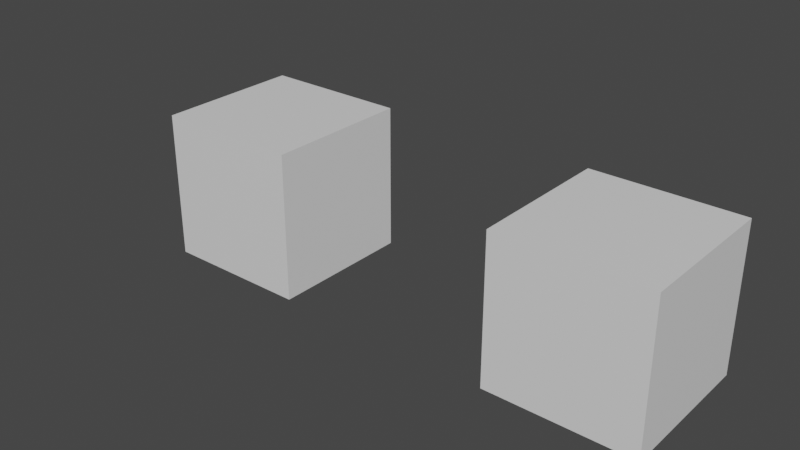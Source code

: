 # Source: 28_sk_reset.blend  (saved by Blender 3.6.10; exported with 4.5.12 LTS)
import bpy
from mathutils import Matrix  # noqa: F401  (used for matrix-valued properties, if any)

bpy.ops.wm.read_factory_settings(use_empty=True)
scene = bpy.context.scene
scene.name = 'Scene'

# ---- collections
col_collection = bpy.data.collections.new('Collection'); scene.collection.children.link(col_collection)

# ---- materials (node trees are filled in below, after node groups)
mat_material = bpy.data.materials.new('Material')
mat_material.alpha_threshold = 0.0
mat_material.use_transparent_shadow = False
mat_material.roughness = 0.5
mat_material.line_color = (0.0, 0.0, 0.0, 1.0)

# ---- material node trees
mat_material.use_nodes = True; mat_material.node_tree.nodes.clear()
_N = mat_material.node_tree.nodes; _L = mat_material.node_tree.links
n0 = _N.new('ShaderNodeOutputMaterial'); n0.name = 'Material Output'; n0.location = (300, 300)
n1 = _N.new('ShaderNodeBsdfPrincipled'); n1.name = 'Principled BSDF'; n1.location = (10, 300)
n1.distribution = 'GGX'
n1.subsurface_method = 'RANDOM_WALK_SKIN'
n1.inputs[3].default_value = 1.45
n1.inputs[27].default_value = (0.0, 0.0, 0.0, 1.0)
n1.inputs[28].default_value = 1.0
_L.new(n1.outputs[0], n0.inputs[0])
n0.is_active_output = True

# ---- world
world_world = bpy.data.worlds.new('World'); scene.world = world_world
world_world.use_nodes = True; world_world.node_tree.nodes.clear()
_N = world_world.node_tree.nodes; _L = world_world.node_tree.links
n0 = _N.new('ShaderNodeOutputWorld'); n0.name = 'World Output'; n0.location = (300, 300)
n1 = _N.new('ShaderNodeBackground'); n1.name = 'Background'; n1.location = (10, 300)
n1.inputs[0].default_value = (0.05088, 0.05088, 0.05088, 1.0)
_L.new(n1.outputs[0], n0.inputs[0])
n0.is_active_output = True
world_world.color = (0.05088, 0.05088, 0.05088)
world_world.use_sun_shadow = False
world_world.sun_shadow_jitter_overblur = 0.0

# ---- meshes
me_cube = bpy.data.meshes.new('Cube')
me_cube.from_pydata([(1.0, 1.0, 1.0), (1.0, 1.0, -1.0), (1.0, -1.0, 1.0), (1.0, -1.0, -1.0), (-1.0, 1.0, 1.0), (-1.0, 1.0, -1.0), (-1.0, -1.0, 1.0), (-1.0, -1.0, -1.0)], [], [(0, 4, 6, 2), (3, 2, 6, 7), (7, 6, 4, 5), (5, 1, 3, 7), (1, 0, 2, 3), (5, 4, 0, 1)])
_uv = me_cube.uv_layers.new(name='UVMap')
_uv.uv.foreach_set('vector', [0.625, 0.5, 0.875, 0.5, 0.875, 0.75, 0.625, 0.75, 0.375, 0.75, 0.625, 0.75, 0.625, 1.0, 0.375, 1.0, 0.375, 0.0, 0.625, 0.0, 0.625, 0.25, 0.375, 0.25, 0.125, 0.5, 0.375, 0.5, 0.375, 0.75, 0.125, 0.75, 0.375, 0.5, 0.625, 0.5, 0.625, 0.75, 0.375, 0.75, 0.375, 0.25, 0.625, 0.25, 0.625, 0.5, 0.375, 0.5])
me_cube.materials.append(mat_material)
me_cube.use_mirror_vertex_groups = False
me_cube.update()
me_cube_001 = bpy.data.meshes.new('Cube.001')
me_cube_001.from_pydata([(1.0, 1.0, 1.0), (1.0, 1.0, -1.0), (1.0, -1.0, 1.0), (1.0, -1.0, -1.0), (-1.0, 1.0, 1.0), (-1.0, 1.0, -1.0), (-1.0, -1.0, 1.0), (-1.0, -1.0, -1.0)], [], [(0, 4, 6, 2), (3, 2, 6, 7), (7, 6, 4, 5), (5, 1, 3, 7), (1, 0, 2, 3), (5, 4, 0, 1)])
_uv = me_cube_001.uv_layers.new(name='UVMap')
_uv.uv.foreach_set('vector', [0.625, 0.5, 0.875, 0.5, 0.875, 0.75, 0.625, 0.75, 0.375, 0.75, 0.625, 0.75, 0.625, 1.0, 0.375, 1.0, 0.375, 0.0, 0.625, 0.0, 0.625, 0.25, 0.375, 0.25, 0.125, 0.5, 0.375, 0.5, 0.375, 0.75, 0.125, 0.75, 0.375, 0.5, 0.625, 0.5, 0.625, 0.75, 0.375, 0.75, 0.375, 0.25, 0.625, 0.25, 0.625, 0.5, 0.375, 0.5])
me_cube_001.materials.append(mat_material)
me_cube_001.use_mirror_vertex_groups = False
me_cube_001.update()

# ---- objects
ob_cube = bpy.data.objects.new('Cube', me_cube)
ob_cube_001 = bpy.data.objects.new('Cube.001', me_cube_001)

# ---- transforms, parenting, visibility, modifiers, constraints
ob_cube.location = (0.0, 0.0, 0.0)
ob_cube.lock_rotations_4d = False
ob_cube.empty_display_type = 'ARROWS'
ob_cube.lineart.crease_threshold = 0.0
ob_cube_001.location = (5.0, 0.0, 0.0)
ob_cube_001.lock_rotations_4d = False
ob_cube_001.empty_display_type = 'ARROWS'
ob_cube_001.lineart.crease_threshold = 0.0

# ---- collection membership
col_collection.objects.link(ob_cube)
col_collection.objects.link(ob_cube_001)

# ---- scene / render settings (as saved in the file)
scene.frame_start = 1; scene.frame_end = 10; scene.frame_set(0)
scene.render.engine = 'BLENDER_EEVEE_NEXT'
scene.cycles.sampling_pattern = 'TABULATED_SOBOL'
scene.view_settings.view_transform = 'Filmic'
bpy.context.view_layer.update()

# ---- added for rendering (the .blend has no active camera and no usable light): camera, sun
cam_auto = bpy.data.cameras.new('AutoCamera')
cam_auto.lens = 50.0
cam_auto.sensor_width = 36.0
cam_auto.clip_end = 1000.0
ob_auto_camera = bpy.data.objects.new('AutoCamera', cam_auto)
scene.collection.objects.link(ob_auto_camera)
ob_auto_camera.location = (9.85079, -9.42095, 6.28063)
ob_auto_camera.rotation_euler = (1.09748, -7.21219e-08, 0.694738)
scene.camera = ob_auto_camera
light_auto_sun = bpy.data.lights.new('AutoSun', 'SUN')
light_auto_sun.energy = 3.0
light_auto_sun.angle = 0.0523599
ob_auto_sun = bpy.data.objects.new('AutoSun', light_auto_sun)
scene.collection.objects.link(ob_auto_sun)
ob_auto_sun.rotation_euler = (0.872665, 0.174533, 0.523599)
bpy.context.view_layer.update()
